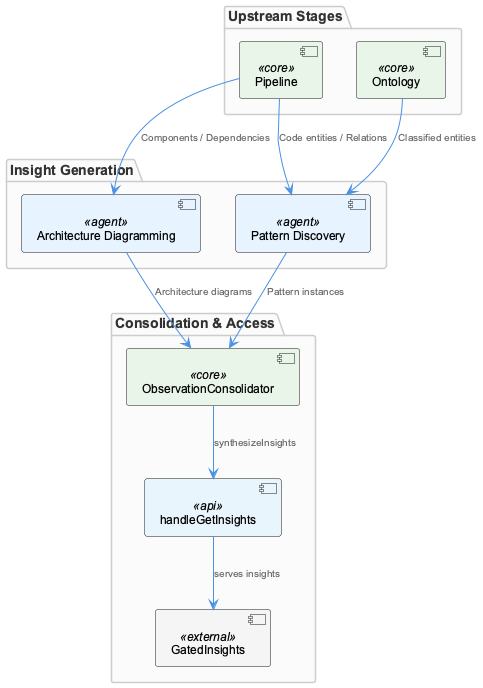

The diagram above was rendered by PlantUML. Its source (embedded in the PNG):
@startuml
!include /Users/Q284340/Agentic/coding/docs/puml/_standard-style.puml

package "Upstream Stages" {
  component "Pipeline" as pipeline <<core>>
  component "Ontology" as ontology <<core>>
}

package "Insight Generation" {
  component "Pattern Discovery" as patterns <<agent>>
  component "Architecture Diagramming" as arch <<agent>>
}

package "Consolidation & Access" {
  component "ObservationConsolidator" as consolidator <<core>>
  component "handleGetInsights" as handler <<api>>
  component "GatedInsights" as ui <<external>>
}

pipeline --> patterns : "Code entities / Relations"
ontology --> patterns : "Classified entities"
pipeline --> arch : "Components / Dependencies"

patterns --> consolidator : "Pattern instances"
arch --> consolidator : "Architecture diagrams"

consolidator --> handler : "synthesizeInsights"
handler --> ui : "serves insights"

@enduml